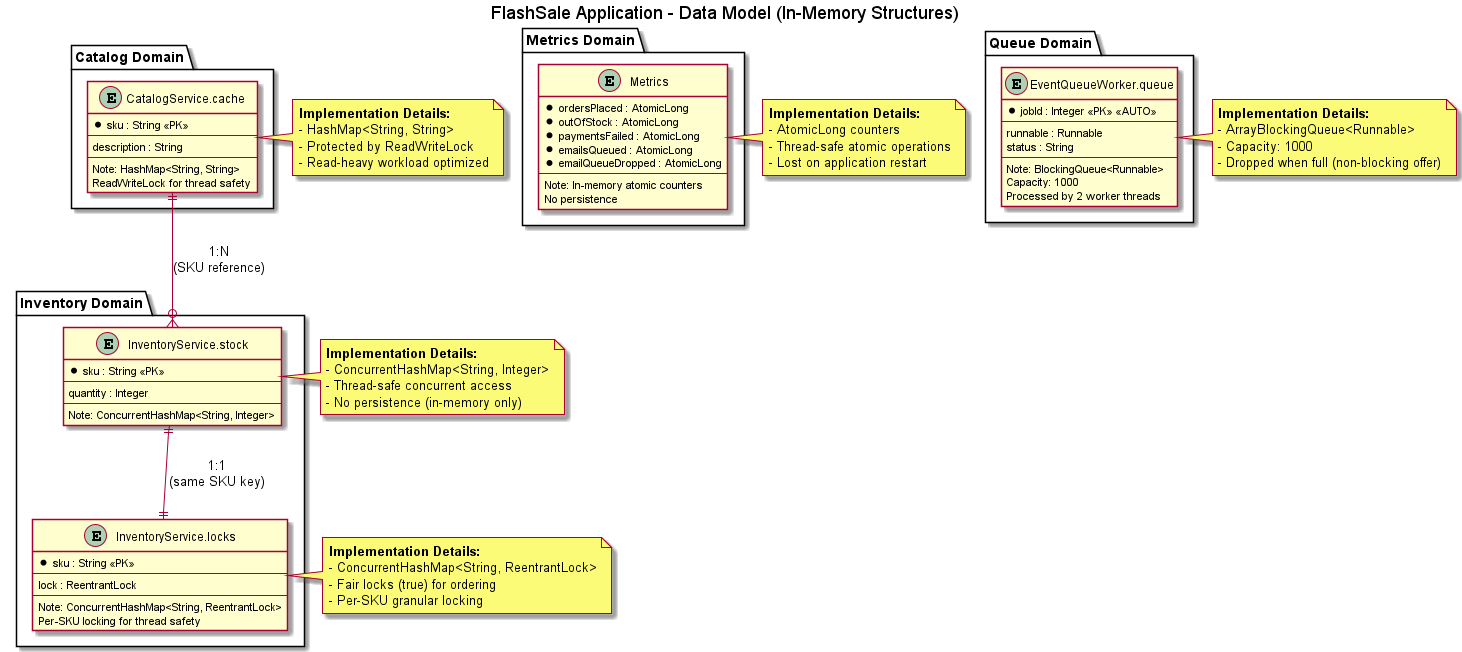

The diagram above was rendered by PlantUML. Its source (embedded in the PNG):
@startuml FlashSale_DataModel
title FlashSale Application - Data Model (In-Memory Structures)

' NOTE: This application uses IN-MEMORY data structures, not a persistent database.
' No JPA entities, repositories, or database migrations were found in the codebase.
' The following diagram represents the logical data model as if it were persisted.

package "Catalog Domain" {
    entity "CatalogService.cache" as CatalogCache {
        * sku : String <<PK>>
        --
        description : String
        --
        Note: HashMap<String, String>\nReadWriteLock for thread safety
    }
}

package "Inventory Domain" {
    entity "InventoryService.stock" as InventoryStock {
        * sku : String <<PK>>
        --
        quantity : Integer
        --
        Note: ConcurrentHashMap<String, Integer>
    }
    
    entity "InventoryService.locks" as InventoryLocks {
        * sku : String <<PK>>
        --
        lock : ReentrantLock
        --
        Note: ConcurrentHashMap<String, ReentrantLock>\nPer-SKU locking for thread safety
    }
    
    InventoryStock ||--|| InventoryLocks : "1:1\n(same SKU key)"
}

package "Metrics Domain" {
    entity "Metrics" as Metrics {
        * ordersPlaced : AtomicLong
        * outOfStock : AtomicLong
        * paymentsFailed : AtomicLong
        * emailsQueued : AtomicLong
        * emailQueueDropped : AtomicLong
        --
        Note: In-memory atomic counters\nNo persistence
    }
}

package "Queue Domain" {
    entity "EventQueueWorker.queue" as EmailQueue {
        * jobId : Integer <<PK>> <<AUTO>>
        --
        runnable : Runnable
        status : String
        --
        Note: BlockingQueue<Runnable>\nCapacity: 1000\nProcessed by 2 worker threads
    }
}

' Relationships
CatalogCache ||--o{ InventoryStock : "1:N\n(SKU reference)"

note right of CatalogCache
    **Implementation Details:**
    - HashMap<String, String>
    - Protected by ReadWriteLock
    - Read-heavy workload optimized
end note

note right of InventoryStock
    **Implementation Details:**
    - ConcurrentHashMap<String, Integer>
    - Thread-safe concurrent access
    - No persistence (in-memory only)
end note

note right of InventoryLocks
    **Implementation Details:**
    - ConcurrentHashMap<String, ReentrantLock>
    - Fair locks (true) for ordering
    - Per-SKU granular locking
end note

note right of Metrics
    **Implementation Details:**
    - AtomicLong counters
    - Thread-safe atomic operations
    - Lost on application restart
end note

note right of EmailQueue
    **Implementation Details:**
    - ArrayBlockingQueue<Runnable>
    - Capacity: 1000
    - Dropped when full (non-blocking offer)
end note

@enduml